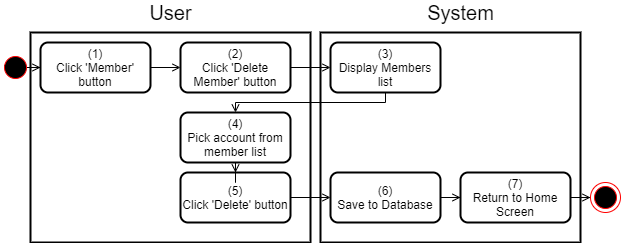

The diagram above was exported from draw.io. Its source (the exported page's mxGraphModel, read from the mxfile embedded in the PNG):
<mxGraphModel dx="920" dy="905" grid="1" gridSize="10" guides="1" tooltips="1" connect="1" arrows="1" fold="1" page="1" pageScale="1" pageWidth="850" pageHeight="1100" math="0" shadow="0">
  <root>
    <mxCell id="DxtswgFs2yKdr-EiUwO6-0" />
    <mxCell id="DxtswgFs2yKdr-EiUwO6-1" parent="DxtswgFs2yKdr-EiUwO6-0" />
    <mxCell id="h9XcG2JXW-Qe54UvD5-5-0" value="" style="rounded=0;whiteSpace=wrap;html=1;strokeWidth=2;" parent="DxtswgFs2yKdr-EiUwO6-1" vertex="1">
      <mxGeometry x="320" y="170" width="260" height="210" as="geometry" />
    </mxCell>
    <mxCell id="h9XcG2JXW-Qe54UvD5-5-1" value="" style="rounded=0;whiteSpace=wrap;html=1;strokeWidth=2;" parent="DxtswgFs2yKdr-EiUwO6-1" vertex="1">
      <mxGeometry x="30" y="170" width="280" height="210" as="geometry" />
    </mxCell>
    <mxCell id="h9XcG2JXW-Qe54UvD5-5-2" value="&lt;font style=&quot;font-size: 20px&quot;&gt;User&lt;/font&gt;" style="text;html=1;align=center;verticalAlign=middle;resizable=0;points=[];autosize=1;strokeColor=none;fillColor=none;" parent="DxtswgFs2yKdr-EiUwO6-1" vertex="1">
      <mxGeometry x="140" y="140" width="60" height="20" as="geometry" />
    </mxCell>
    <mxCell id="h9XcG2JXW-Qe54UvD5-5-3" value="&lt;font style=&quot;font-size: 20px&quot;&gt;System&lt;/font&gt;" style="text;html=1;align=center;verticalAlign=middle;resizable=0;points=[];autosize=1;strokeColor=none;fillColor=none;" parent="DxtswgFs2yKdr-EiUwO6-1" vertex="1">
      <mxGeometry x="420" y="140" width="80" height="20" as="geometry" />
    </mxCell>
    <mxCell id="JeFlFyqcHLkHtOUwS-17-19" style="edgeStyle=orthogonalEdgeStyle;rounded=0;orthogonalLoop=1;jettySize=auto;html=1;endArrow=open;endFill=0;" parent="DxtswgFs2yKdr-EiUwO6-1" source="h9XcG2JXW-Qe54UvD5-5-4" target="kvq1lEO_klSkljHxTnbT-0" edge="1">
      <mxGeometry relative="1" as="geometry" />
    </mxCell>
    <mxCell id="h9XcG2JXW-Qe54UvD5-5-4" value="v&amp;nbsp; &amp;nbsp; &amp;nbsp;" style="ellipse;html=1;shape=startState;fillColor=#000000;strokeColor=#ff0000;rounded=0;" parent="DxtswgFs2yKdr-EiUwO6-1" vertex="1">
      <mxGeometry y="190" width="30" height="30" as="geometry" />
    </mxCell>
    <mxCell id="JeFlFyqcHLkHtOUwS-17-8" value="" style="edgeStyle=orthogonalEdgeStyle;rounded=0;orthogonalLoop=1;jettySize=auto;html=1;endArrow=open;endFill=0;" parent="DxtswgFs2yKdr-EiUwO6-1" source="kvq1lEO_klSkljHxTnbT-0" target="JeFlFyqcHLkHtOUwS-17-7" edge="1">
      <mxGeometry relative="1" as="geometry" />
    </mxCell>
    <mxCell id="kvq1lEO_klSkljHxTnbT-0" value="(1)&lt;br&gt;Click 'Member' button" style="rounded=1;whiteSpace=wrap;html=1;strokeWidth=2;" parent="DxtswgFs2yKdr-EiUwO6-1" vertex="1">
      <mxGeometry x="40" y="180" width="110" height="50" as="geometry" />
    </mxCell>
    <mxCell id="JeFlFyqcHLkHtOUwS-17-14" style="edgeStyle=orthogonalEdgeStyle;rounded=0;orthogonalLoop=1;jettySize=auto;html=1;entryX=0.5;entryY=0;entryDx=0;entryDy=0;endArrow=open;endFill=0;" parent="DxtswgFs2yKdr-EiUwO6-1" source="JeFlFyqcHLkHtOUwS-17-0" target="JeFlFyqcHLkHtOUwS-17-2" edge="1">
      <mxGeometry relative="1" as="geometry">
        <Array as="points">
          <mxPoint x="385" y="240" />
          <mxPoint x="235" y="240" />
        </Array>
      </mxGeometry>
    </mxCell>
    <mxCell id="JeFlFyqcHLkHtOUwS-17-0" value="(3)&lt;br&gt;Display Members list" style="rounded=1;whiteSpace=wrap;html=1;strokeWidth=2;" parent="DxtswgFs2yKdr-EiUwO6-1" vertex="1">
      <mxGeometry x="330" y="180" width="110" height="50" as="geometry" />
    </mxCell>
    <mxCell id="JeFlFyqcHLkHtOUwS-17-16" style="edgeStyle=orthogonalEdgeStyle;rounded=0;orthogonalLoop=1;jettySize=auto;html=1;endArrow=open;endFill=0;" parent="DxtswgFs2yKdr-EiUwO6-1" source="JeFlFyqcHLkHtOUwS-17-1" target="JeFlFyqcHLkHtOUwS-17-9" edge="1">
      <mxGeometry relative="1" as="geometry" />
    </mxCell>
    <mxCell id="JeFlFyqcHLkHtOUwS-17-1" value="(5)&lt;br&gt;Click 'Delete' button" style="rounded=1;whiteSpace=wrap;html=1;strokeWidth=2;" parent="DxtswgFs2yKdr-EiUwO6-1" vertex="1">
      <mxGeometry x="180" y="310" width="110" height="50" as="geometry" />
    </mxCell>
    <mxCell id="JeFlFyqcHLkHtOUwS-17-15" value="" style="edgeStyle=orthogonalEdgeStyle;rounded=0;orthogonalLoop=1;jettySize=auto;html=1;endArrow=open;endFill=0;" parent="DxtswgFs2yKdr-EiUwO6-1" source="JeFlFyqcHLkHtOUwS-17-2" target="JeFlFyqcHLkHtOUwS-17-1" edge="1">
      <mxGeometry relative="1" as="geometry" />
    </mxCell>
    <mxCell id="JeFlFyqcHLkHtOUwS-17-2" value="(4)&lt;br&gt;Pick account from member list" style="rounded=1;whiteSpace=wrap;html=1;strokeWidth=2;" parent="DxtswgFs2yKdr-EiUwO6-1" vertex="1">
      <mxGeometry x="180" y="250" width="110" height="50" as="geometry" />
    </mxCell>
    <mxCell id="JeFlFyqcHLkHtOUwS-17-11" style="edgeStyle=orthogonalEdgeStyle;rounded=0;orthogonalLoop=1;jettySize=auto;html=1;endArrow=open;endFill=0;" parent="DxtswgFs2yKdr-EiUwO6-1" source="JeFlFyqcHLkHtOUwS-17-7" target="JeFlFyqcHLkHtOUwS-17-0" edge="1">
      <mxGeometry relative="1" as="geometry" />
    </mxCell>
    <mxCell id="JeFlFyqcHLkHtOUwS-17-7" value="(2)&lt;br&gt;Click 'Delete Member' button" style="rounded=1;whiteSpace=wrap;html=1;strokeWidth=2;" parent="DxtswgFs2yKdr-EiUwO6-1" vertex="1">
      <mxGeometry x="180" y="180" width="110" height="50" as="geometry" />
    </mxCell>
    <mxCell id="JeFlFyqcHLkHtOUwS-17-17" style="edgeStyle=orthogonalEdgeStyle;rounded=0;orthogonalLoop=1;jettySize=auto;html=1;endArrow=open;endFill=0;" parent="DxtswgFs2yKdr-EiUwO6-1" source="JeFlFyqcHLkHtOUwS-17-9" target="JeFlFyqcHLkHtOUwS-17-10" edge="1">
      <mxGeometry relative="1" as="geometry" />
    </mxCell>
    <mxCell id="JeFlFyqcHLkHtOUwS-17-9" value="(6)&lt;br&gt;Save to Database" style="rounded=1;whiteSpace=wrap;html=1;strokeWidth=2;" parent="DxtswgFs2yKdr-EiUwO6-1" vertex="1">
      <mxGeometry x="330" y="310" width="110" height="50" as="geometry" />
    </mxCell>
    <mxCell id="JeFlFyqcHLkHtOUwS-17-18" style="edgeStyle=orthogonalEdgeStyle;rounded=0;orthogonalLoop=1;jettySize=auto;html=1;endArrow=open;endFill=0;" parent="DxtswgFs2yKdr-EiUwO6-1" source="JeFlFyqcHLkHtOUwS-17-10" edge="1">
      <mxGeometry relative="1" as="geometry">
        <mxPoint x="590.0000396354071" y="335.0344827586207" as="targetPoint" />
      </mxGeometry>
    </mxCell>
    <mxCell id="JeFlFyqcHLkHtOUwS-17-10" value="(7)&lt;br&gt;Return to Home Screen" style="rounded=1;whiteSpace=wrap;html=1;strokeWidth=2;" parent="DxtswgFs2yKdr-EiUwO6-1" vertex="1">
      <mxGeometry x="460" y="310" width="110" height="50" as="geometry" />
    </mxCell>
    <mxCell id="Z5p7LFlDoQmnDKjaCZTg-0" value="" style="ellipse;html=1;shape=endState;fillColor=#000000;strokeColor=#ff0000;" parent="DxtswgFs2yKdr-EiUwO6-1" vertex="1">
      <mxGeometry x="590" y="320" width="30" height="30" as="geometry" />
    </mxCell>
  </root>
</mxGraphModel>